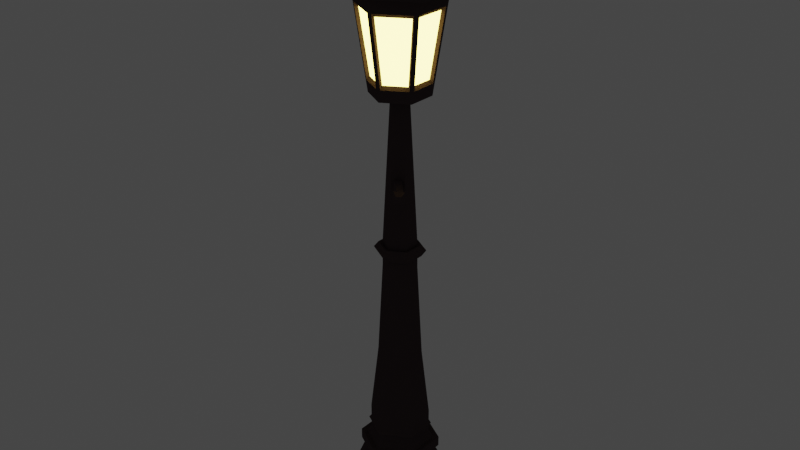 # Source: Lamppost.blend  (saved by Blender 2.90.8; exported with 4.5.12 LTS)
import bpy
from mathutils import Matrix  # noqa: F401  (used for matrix-valued properties, if any)

bpy.ops.wm.read_factory_settings(use_empty=True)
scene = bpy.context.scene
scene.name = 'Scene'

# ---- collections
col_collection = bpy.data.collections.new('Collection'); scene.collection.children.link(col_collection)

# ---- materials (node trees are filled in below, after node groups)
mat_metal = bpy.data.materials.new('Metal')
mat_metal.use_transparent_shadow = False
mat_lamp_light = bpy.data.materials.new('Lamp Light')
mat_lamp_light.use_transparent_shadow = False
mat_lamp_light.diffuse_color = (0.8, 0.7629, 0.7401, 1.0)

# ---- material node trees
mat_metal.use_nodes = True; mat_metal.node_tree.nodes.clear()
_N = mat_metal.node_tree.nodes; _L = mat_metal.node_tree.links
n0 = _N.new('ShaderNodeOutputMaterial'); n0.name = 'Material Output'; n0.location = (300, 300)
n1 = _N.new('ShaderNodeBsdfDiffuse'); n1.name = 'Diffuse BSDF'; n1.location = (10, 300)
n1.inputs[0].default_value = (0.06372, 0.04272, 0.04491, 1.0)
_L.new(n1.outputs[0], n0.inputs[0])
n0.is_active_output = True
mat_lamp_light.use_nodes = True; mat_lamp_light.node_tree.nodes.clear()
_N = mat_lamp_light.node_tree.nodes; _L = mat_lamp_light.node_tree.links
n0 = _N.new('ShaderNodeOutputMaterial'); n0.name = 'Material Output'; n0.location = (300, 300)
n1 = _N.new('ShaderNodeEmission'); n1.name = 'Emission'; n1.location = (10, 300)
n1.inputs[0].default_value = (0.8, 0.6361, 0.1353, 1.0)
n1.inputs[1].default_value = 9.8
_L.new(n1.outputs[0], n0.inputs[0])
n0.is_active_output = True

# ---- world
world_world = bpy.data.worlds.new('World'); scene.world = world_world
world_world.use_nodes = True; world_world.node_tree.nodes.clear()
_N = world_world.node_tree.nodes; _L = world_world.node_tree.links
n0 = _N.new('ShaderNodeOutputWorld'); n0.name = 'World Output'; n0.location = (300, 300)
n1 = _N.new('ShaderNodeBackground'); n1.name = 'Background'; n1.location = (10, 300)
n1.inputs[0].default_value = (0.05088, 0.05088, 0.05088, 1.0)
_L.new(n1.outputs[0], n0.inputs[0])
n0.is_active_output = True
world_world.color = (0.05088, 0.05088, 0.05088)
world_world.use_sun_shadow = False
world_world.sun_shadow_jitter_overblur = 0.0

# ---- meshes
me_cylinder_001 = bpy.data.meshes.new('Cylinder.001')
me_cylinder_001.from_pydata([(0.004243, 0.6728, 0.04152), (0.004243, 0.6082, 0.2156), (0.5906, 0.3343, 0.04152), (0.5346, 0.302, 0.2156), (0.5906, -0.3427, 0.04152), (0.5346, -0.3104, 0.2156), (0.004243, -0.6813, 0.04152), (0.004243, -0.6167, 0.2156), (-0.5821, -0.3427, 0.04152), (-0.5262, -0.3104, 0.2156), (-0.5821, 0.3343, 0.04152), (-0.5262, 0.302, 0.2156), (0.5906, 0.3343, 0.2156), (0.004243, 0.6728, 0.2156), (0.5906, -0.3427, 0.2156), (0.004243, -0.6813, 0.2156), (-0.5821, -0.3427, 0.2156), (-0.5821, 0.3343, 0.2156), (0.4375, 0.2459, 0.4577), (0.004243, 0.4961, 0.4577), (0.4375, -0.2544, 0.4577), (0.004243, -0.5046, 0.4577), (-0.4291, -0.2544, 0.4577), (-0.4291, 0.2459, 0.4577), (0.3461, 0.1931, 0.7128), (0.004243, 0.3905, 0.7128), (0.3461, -0.2016, 0.7128), (0.004243, -0.3989, 0.7128), (-0.3376, -0.2016, 0.7128), (-0.3376, 0.1931, 0.7128), (0.3461, 0.1931, 0.8166), (0.004243, 0.3905, 0.8166), (0.3461, -0.2016, 0.8166), (0.004243, -0.3989, 0.8166), (-0.3376, -0.2016, 0.8166), (-0.3376, 0.1931, 0.8166), (0.3999, 0.2242, 0.7046), (0.004243, 0.4527, 0.7046), (0.3999, -0.2327, 0.7046), (0.004243, -0.4611, 0.7046), (-0.3914, -0.2327, 0.7046), (-0.3914, 0.2242, 0.7046), (0.3999, 0.2242, 0.8248), (0.004243, 0.4527, 0.8248), (0.3999, -0.2327, 0.8248), (0.004243, -0.4611, 0.8248), (-0.3914, -0.2327, 0.8248), (-0.3914, 0.2242, 0.8248), (0.2963, 0.1644, 0.9056), (0.004243, 0.333, 0.9056), (0.2963, -0.1728, 0.9056), (0.004243, -0.3414, 0.9056), (-0.2878, -0.1728, 0.9056), (-0.2878, 0.1644, 0.9056), (0.2963, 0.1644, 1.19), (0.004243, 0.333, 1.19), (0.2963, -0.1728, 1.19), (0.004243, -0.3414, 1.19), (-0.2878, -0.1728, 1.19), (-0.2878, 0.1644, 1.19), (-0.2878, 0.1644, 0.9811), (0.004243, 0.333, 0.9811), (0.004243, -0.3414, 0.9811), (-0.2878, -0.1728, 0.9811), (0.2963, 0.1644, 0.9811), (0.2963, -0.1728, 0.9811), (-0.2878, 0.1644, 1.046), (0.004243, -0.3414, 1.046), (0.2963, 0.1644, 1.046), (0.004243, 0.333, 1.046), (-0.2878, -0.1728, 1.046), (0.2963, -0.1728, 1.046), (0.004243, 0.3608, 1.014), (-0.3119, -0.1867, 1.014), (0.3203, -0.1867, 1.014), (-0.3119, 0.1783, 1.014), (0.004243, -0.3692, 1.014), (0.3203, 0.1783, 1.014), (-0.2878, -0.1728, 1.19), (-0.2878, 0.1644, 1.19), (0.2963, 0.1644, 1.19), (0.004243, 0.333, 1.19), (0.2963, -0.1728, 1.19), (0.004243, -0.3414, 1.19), (-0.2878, -0.1728, 1.19), (-0.2878, 0.1644, 1.19), (0.218, 0.1192, 1.992), (0.004243, 0.2426, 1.992), (0.218, -0.1276, 1.992), (0.004243, -0.251, 1.992), (-0.2095, -0.1276, 1.992), (-0.2095, 0.1192, 1.992), (0.1691, 0.09096, 3.074), (0.004243, 0.1861, 3.074), (0.1691, -0.0994, 3.074), (0.004243, -0.1946, 3.074), (-0.1606, -0.0994, 3.074), (-0.1606, 0.09096, 3.074), (0.1691, 0.09096, 3.223), (0.004243, 0.1861, 3.223), (0.1691, -0.0994, 3.223), (0.004243, -0.1946, 3.223), (-0.1606, -0.0994, 3.223), (-0.1606, 0.09096, 3.223), (0.1691, 0.09096, 3.335), (0.004243, 0.1861, 3.335), (0.1691, -0.0994, 3.335), (0.004243, -0.1946, 3.335), (-0.1606, -0.0994, 3.335), (-0.1606, 0.09096, 3.335), (0.09495, 0.04815, 4.962), (0.004243, 0.1005, 4.962), (0.09495, -0.05659, 4.962), (0.004242, -0.109, 4.962), (-0.08646, -0.05659, 4.962), (-0.08646, 0.04815, 4.962), (0.09495, 0.04815, 4.978), (0.004243, 0.1005, 4.978), (0.09495, -0.05659, 4.978), (0.004243, -0.109, 4.978), (-0.08646, -0.05659, 4.978), (-0.08646, 0.04815, 4.978), (0.289, 0.1602, 5.04), (0.004242, 0.3246, 5.04), (0.289, -0.1686, 5.04), (0.004242, -0.3331, 5.04), (-0.2805, -0.1686, 5.04), (-0.2805, 0.1602, 5.04), (0.289, 0.1602, 5.04), (0.004242, 0.3246, 5.04), (0.289, -0.1686, 5.04), (0.004242, -0.3331, 5.04), (-0.2805, -0.1686, 5.04), (-0.2805, 0.1602, 5.04), (0.4308, 0.2421, 6.139), (0.004242, 0.4883, 6.139), (0.4308, -0.2505, 6.139), (0.004242, -0.4968, 6.139), (-0.4223, -0.2505, 6.139), (-0.4223, 0.2421, 6.139), (0.5666, 0.3204, 6.139), (0.004242, 0.6451, 6.139), (0.5666, -0.3289, 6.139), (0.004242, -0.6535, 6.139), (-0.5581, -0.3289, 6.139), (-0.5581, 0.3204, 6.139), (0.4538, 0.2553, 6.282), (0.004242, 0.5148, 6.282), (0.4538, -0.2637, 6.282), (0.004242, -0.5233, 6.282), (-0.4453, -0.2637, 6.282), (-0.4453, 0.2553, 6.282), (0.3125, 0.1737, 6.282), (0.004242, 0.3517, 6.282), (0.3125, -0.1822, 6.282), (0.004242, -0.3601, 6.282), (-0.304, -0.1822, 6.282), (-0.304, 0.1737, 6.282), (0.1865, 0.101, 6.559), (0.004242, 0.2062, 6.559), (0.1865, -0.1095, 6.559), (0.004242, -0.2147, 6.559), (-0.178, -0.1095, 6.559), (-0.178, 0.101, 6.559), (0.09793, 0.04987, 6.62), (0.004242, 0.104, 6.62), (0.09793, -0.05831, 6.62), (0.004242, -0.1124, 6.62), (-0.08944, -0.05831, 6.62), (-0.08944, 0.04987, 6.62), (0.04775, 0.0209, 6.62), (0.004242, 0.04602, 6.62), (0.04775, -0.02934, 6.62), (0.004242, -0.05446, 6.62), (-0.03926, -0.02934, 6.62), (-0.03926, 0.0209, 6.62), (0.1007, 0.05144, 6.819), (0.004241, 0.1071, 6.819), (0.1007, -0.05988, 6.819), (0.004241, -0.1155, 6.819), (-0.09217, -0.05988, 6.819), (-0.09217, 0.05144, 6.819), (0.0429, 0.0181, 6.953), (0.004241, 0.04041, 6.953), (0.0429, -0.02654, 6.953), (0.004241, -0.04885, 6.953), (-0.03441, -0.02654, 6.953), (-0.03441, 0.0181, 6.953), (0.01517, 0.00209, 7.084), (0.004241, 0.0084, 7.084), (0.01517, -0.01053, 7.084), (0.004241, -0.01684, 7.084), (-0.006688, -0.01053, 7.084), (-0.006688, 0.00209, 7.084), (0.3063, -0.1486, 5.174), (-0.02181, -0.338, 5.174), (0.03029, 0.3296, 5.174), (0.3063, 0.1401, 5.174), (-0.2718, 0.1852, 5.174), (-0.2979, -0.1486, 5.174), (0.4084, -0.2075, 5.965), (0.03029, 0.4475, 5.965), (-0.3739, 0.2442, 5.965), (-0.02181, -0.4559, 5.965), (0.4084, 0.1991, 5.965), (-0.4, -0.2075, 5.965), (0.3824, 0.2442, 5.965), (0.2803, 0.1852, 5.174), (0.2803, -0.1937, 5.174), (0.3824, -0.2526, 5.965), (0.4123, 0.2314, 5.995), (0.3025, 0.168, 5.145), (-0.02181, 0.3296, 5.174), (-0.02181, 0.4475, 5.965), (-0.2979, 0.1401, 5.174), (0.004242, 0.3402, 5.145), (0.004242, 0.4669, 5.995), (-0.4, 0.1991, 5.965), (-0.3739, -0.2526, 5.965), (-0.2718, -0.1937, 5.174), (-0.294, 0.168, 5.145), (-0.4038, 0.2314, 5.995), (0.03029, -0.4559, 5.965), (0.03029, -0.338, 5.174), (-0.4038, -0.2398, 5.995), (-0.294, -0.1764, 5.145), (0.004242, -0.4754, 5.995), (0.004242, -0.3486, 5.145), (0.3025, -0.1764, 5.145), (0.4123, -0.2398, 5.995), (0.3673, 0.1783, 5.925), (0.2756, 0.1254, 5.215), (0.2756, -0.1338, 5.215), (0.3673, -0.1868, 5.925), (0.3439, 0.2189, 5.925), (0.2522, 0.1659, 5.215), (0.02764, 0.2956, 5.215), (0.02764, 0.4014, 5.925), (-0.2437, 0.1659, 5.215), (-0.01915, 0.2956, 5.215), (-0.01916, 0.4014, 5.925), (-0.3354, 0.2189, 5.925), (-0.3588, -0.1868, 5.925), (-0.2671, -0.1338, 5.215), (-0.2671, 0.1254, 5.215), (-0.3588, 0.1783, 5.925), (-0.01916, -0.4099, 5.925), (-0.01915, -0.304, 5.215), (-0.3354, -0.2273, 5.925), (-0.2437, -0.1744, 5.215), (0.02764, -0.4099, 5.925), (0.02764, -0.304, 5.215), (0.2522, -0.1744, 5.215), (0.3439, -0.2273, 5.925), (0.2073, 0.113, 3.21), (0.004243, 0.2302, 3.21), (0.2073, -0.1214, 3.21), (0.004243, -0.2387, 3.21), (-0.1988, -0.1214, 3.21), (-0.1988, 0.113, 3.21), (0.2073, 0.113, 3.348), (0.004243, 0.2302, 3.348), (0.2073, -0.1214, 3.348), (0.004243, -0.2387, 3.348), (-0.1988, -0.1214, 3.348), (-0.1988, 0.113, 3.348), (-0.2432, 0.1387, 3.283), (0.004243, 0.2815, 3.283), (0.004243, -0.29, 3.283), (-0.2432, -0.1471, 3.283), (0.2517, 0.1387, 3.283), (0.2517, -0.1471, 3.283), (-0.1296, -0.08148, 4.016), (-0.1022, 0.08726, 4.046), (0.1107, -0.0957, 4.046), (0.03023, -0.1422, 4.046), (-0.02175, 0.1337, 4.046), (0.1381, 0.07304, 4.016), (-0.1223, -0.07725, 4.176), (0.1061, -0.09305, 4.146), (-0.02175, 0.1284, 4.146), (-0.09763, 0.08461, 4.146), (0.03023, -0.1369, 4.146), (0.1307, 0.06882, 4.176), (0.004243, -0.1503, 4.176), (0.004243, -0.1587, 4.016), (0.1381, -0.08148, 4.016), (0.1307, -0.07725, 4.176), (-0.1223, 0.06882, 4.176), (-0.1296, 0.07304, 4.016), (0.004243, 0.1503, 4.016), (0.004243, 0.1419, 4.176), (-0.2341, 0.3177, 4.142), (-0.2371, 0.3194, 4.078), (-0.1858, 0.349, 4.078), (-0.1858, 0.3457, 4.142), (-0.2778, 0.3432, 4.173), (-0.2834, 0.3464, 4.051), (-0.1859, 0.4026, 4.051), (-0.1859, 0.3962, 4.173), (-0.2842, 0.4045, 4.146), (-0.2871, 0.4062, 4.082), (-0.2358, 0.4358, 4.082), (-0.2358, 0.4324, 4.146), (0.03023, -0.1369, 4.146), (0.03023, -0.1422, 4.046), (0.1107, -0.0957, 4.046), (0.1061, -0.09305, 4.146), (0.2675, -0.3646, 4.151), (0.2675, -0.3682, 4.082), (0.3222, -0.3366, 4.082), (0.3191, -0.3348, 4.151), (0.2638, -0.4194, 4.188), (0.2638, -0.4267, 4.05), (0.3747, -0.3627, 4.05), (0.3684, -0.3591, 4.188), (0.3183, -0.4525, 4.155), (0.3183, -0.4561, 4.087), (0.3729, -0.4245, 4.087), (0.3698, -0.4227, 4.155)], [], [(0, 13, 12, 2), (2, 12, 14, 4), (4, 14, 15, 6), (6, 15, 16, 8), (7, 5, 20, 21), (8, 16, 17, 10), (10, 17, 13, 0), (0, 2, 4, 6, 8, 10), (1, 3, 12, 13), (3, 5, 14, 12), (5, 7, 15, 14), (7, 9, 16, 15), (9, 11, 17, 16), (11, 1, 13, 17), (20, 18, 24, 26), (3, 1, 19, 18), (1, 11, 23, 19), (9, 7, 21, 22), (5, 3, 18, 20), (11, 9, 22, 23), (24, 25, 37, 36), (23, 22, 28, 29), (21, 20, 26, 27), (18, 19, 25, 24), (19, 23, 29, 25), (22, 21, 27, 28), (35, 34, 52, 53), (35, 31, 43, 47), (28, 27, 39, 40), (30, 32, 44, 42), (34, 35, 47, 46), (27, 26, 38, 39), (36, 37, 43, 42), (37, 41, 47, 43), (40, 39, 45, 46), (38, 36, 42, 44), (41, 40, 46, 47), (39, 38, 44, 45), (32, 33, 45, 44), (29, 28, 40, 41), (26, 24, 36, 38), (33, 34, 46, 45), (25, 29, 41, 37), (31, 30, 42, 43), (69, 66, 59, 55), (33, 32, 50, 51), (30, 31, 49, 48), (31, 35, 53, 49), (34, 33, 51, 52), (32, 30, 48, 50), (59, 58, 84, 85), (70, 67, 57, 58), (71, 68, 54, 56), (66, 70, 58, 59), (67, 71, 56, 57), (68, 69, 55, 54), (48, 49, 61, 64), (51, 50, 65, 62), (53, 52, 63, 60), (50, 48, 64, 65), (52, 51, 62, 63), (49, 53, 60, 61), (77, 72, 69, 68), (76, 74, 71, 67), (75, 73, 70, 66), (74, 77, 68, 71), (73, 76, 67, 70), (72, 75, 66, 69), (61, 60, 75, 72), (63, 62, 76, 73), (65, 64, 77, 74), (60, 63, 73, 75), (62, 65, 74, 76), (64, 61, 72, 77), (59, 58, 78, 79), (85, 84, 90, 91), (57, 56, 82, 83), (54, 55, 81, 80), (55, 59, 85, 81), (58, 57, 83, 84), (56, 54, 80, 82), (87, 91, 97, 93), (83, 82, 88, 89), (80, 81, 87, 86), (81, 85, 91, 87), (84, 83, 89, 90), (82, 80, 86, 88), (97, 96, 102, 103), (90, 89, 95, 96), (88, 86, 92, 94), (91, 90, 96, 97), (89, 88, 94, 95), (86, 87, 93, 92), (104, 106, 262, 260), (95, 94, 100, 101), (92, 93, 99, 98), (93, 97, 103, 99), (96, 95, 101, 102), (94, 92, 98, 100), (288, 278, 114, 115), (108, 109, 265, 264), (101, 100, 256, 257), (105, 104, 260, 261), (99, 103, 259, 255), (107, 108, 264, 263), (111, 115, 121, 117), (284, 287, 112, 113), (283, 291, 111, 110), (291, 288, 115, 111), (278, 284, 113, 114), (287, 283, 110, 112), (121, 120, 126, 127), (114, 113, 119, 120), (112, 110, 116, 118), (115, 114, 120, 121), (113, 112, 118, 119), (110, 111, 117, 116), (126, 125, 131, 132), (119, 118, 124, 125), (116, 117, 123, 122), (117, 121, 127, 123), (120, 119, 125, 126), (118, 116, 122, 124), (226, 229, 136, 137), (124, 122, 128, 130), (127, 126, 132, 133), (125, 124, 130, 131), (122, 123, 129, 128), (123, 127, 133, 129), (136, 134, 140, 142), (210, 216, 135, 134), (216, 221, 139, 135), (224, 226, 137, 138), (229, 210, 134, 136), (221, 224, 138, 139), (140, 141, 147, 146), (139, 138, 144, 145), (137, 136, 142, 143), (134, 135, 141, 140), (135, 139, 145, 141), (138, 137, 143, 144), (151, 150, 156, 157), (141, 145, 151, 147), (144, 143, 149, 150), (142, 140, 146, 148), (145, 144, 150, 151), (143, 142, 148, 149), (153, 157, 163, 159), (149, 148, 154, 155), (146, 147, 153, 152), (147, 151, 157, 153), (150, 149, 155, 156), (148, 146, 152, 154), (163, 162, 168, 169), (156, 155, 161, 162), (154, 152, 158, 160), (157, 156, 162, 163), (155, 154, 160, 161), (152, 153, 159, 158), (165, 169, 175, 171), (161, 160, 166, 167), (158, 159, 165, 164), (159, 163, 169, 165), (162, 161, 167, 168), (160, 158, 164, 166), (175, 174, 180, 181), (168, 167, 173, 174), (166, 164, 170, 172), (169, 168, 174, 175), (167, 166, 172, 173), (164, 165, 171, 170), (177, 181, 187, 183), (173, 172, 178, 179), (170, 171, 177, 176), (171, 175, 181, 177), (174, 173, 179, 180), (172, 170, 176, 178), (187, 186, 192, 193), (180, 179, 185, 186), (178, 176, 182, 184), (181, 180, 186, 187), (179, 178, 184, 185), (176, 177, 183, 182), (188, 189, 193, 192, 191, 190), (185, 184, 190, 191), (182, 183, 189, 188), (183, 187, 193, 189), (186, 185, 191, 192), (184, 182, 188, 190), (133, 132, 225, 220), (130, 128, 211, 228), (132, 131, 227, 225), (129, 133, 220, 215), (128, 129, 215, 211), (131, 130, 228, 227), (217, 214, 244, 245), (201, 206, 234, 237), (218, 219, 249, 248), (198, 202, 241, 238), (204, 200, 233, 230), (222, 223, 251, 250), (204, 197, 211, 210), (197, 194, 228, 211), (194, 200, 229, 228), (200, 204, 210, 229), (207, 206, 210, 211), (196, 207, 211, 215), (201, 196, 215, 216), (206, 201, 216, 210), (198, 212, 215, 220), (212, 213, 216, 215), (202, 198, 220, 221), (213, 202, 221, 216), (205, 199, 225, 224), (199, 214, 220, 225), (214, 217, 221, 220), (217, 205, 224, 221), (203, 195, 227, 226), (219, 218, 224, 225), (195, 219, 225, 227), (218, 203, 226, 224), (223, 222, 226, 227), (208, 223, 227, 228), (209, 208, 228, 229), (222, 209, 229, 226), (244, 243, 242, 245), (232, 231, 230, 233), (249, 247, 246, 248), (239, 238, 241, 240), (235, 236, 237, 234), (251, 252, 253, 250), (223, 208, 252, 251), (202, 213, 240, 241), (219, 195, 247, 249), (205, 217, 245, 242), (208, 209, 253, 252), (203, 218, 248, 246), (209, 222, 250, 253), (197, 204, 230, 231), (206, 207, 235, 234), (194, 197, 231, 232), (212, 198, 238, 239), (207, 196, 236, 235), (199, 205, 242, 243), (200, 194, 232, 233), (213, 212, 239, 240), (195, 203, 246, 247), (196, 201, 237, 236), (214, 199, 243, 244), (267, 266, 265, 261), (269, 268, 263, 264), (271, 270, 260, 262), (266, 269, 264, 265), (268, 271, 262, 263), (270, 267, 261, 260), (102, 101, 257, 258), (109, 105, 261, 265), (98, 99, 255, 254), (106, 107, 263, 262), (103, 102, 258, 259), (100, 98, 254, 256), (254, 255, 267, 270), (257, 256, 271, 268), (259, 258, 269, 266), (256, 254, 270, 271), (258, 257, 268, 269), (255, 259, 266, 267), (106, 104, 277, 286), (108, 107, 285, 272), (105, 109, 289, 290), (104, 105, 290, 277), (107, 106, 286, 285), (109, 108, 272, 289), (286, 277, 283, 287), (272, 285, 284, 278), (276, 273, 293, 294), (277, 290, 291, 283), (279, 282, 304, 307), (289, 272, 278, 288), (275, 282, 284, 285), (274, 275, 285, 286), (279, 274, 286, 287), (282, 279, 287, 284), (281, 273, 289, 288), (273, 276, 290, 289), (276, 280, 291, 290), (280, 281, 288, 291), (295, 294, 298, 299), (280, 276, 294, 295), (273, 281, 292, 293), (281, 280, 295, 292), (296, 299, 303, 300), (293, 292, 296, 297), (292, 295, 299, 296), (294, 293, 297, 298), (302, 301, 300, 303), (298, 297, 301, 302), (299, 298, 302, 303), (297, 296, 300, 301), (306, 307, 311, 310), (275, 274, 306, 305), (274, 279, 307, 306), (282, 275, 305, 304), (311, 308, 312, 315), (304, 305, 309, 308), (307, 304, 308, 311), (305, 306, 310, 309), (314, 315, 319, 318), (309, 310, 314, 313), (310, 311, 315, 314), (308, 309, 313, 312), (317, 318, 319, 316), (312, 313, 317, 316), (315, 312, 316, 319), (313, 314, 318, 317)])
me_cylinder_001.polygons.foreach_set('material_index', [0, 0, 0, 0, 0, 0, 0, 0, 0, 0, 0, 0, 0, 0, 0, 0, 0, 0, 0, 0, 0, 0, 0, 0, 0, 0, 0, 0, 0, 0, 0, 0, 0, 0, 0, 0, 0, 0, 0, 0, 0, 0, 0, 0, 0, 0, 0, 0, 0, 0, 0, 0, 0, 0, 0, 0, 0, 0, 0, 0, 0, 0, 0, 0, 0, 0, 0, 0, 0, 0, 0, 0, 0, 0, 0, 0, 0, 0, 0, 0, 0, 0, 0, 0, 0, 0, 0, 0, 0, 0, 0, 0, 0, 0, 0, 0, 0, 0, 0, 0, 0, 0, 0, 0, 0, 0, 0, 0, 0, 0, 0, 0, 0, 0, 0, 0, 0, 0, 0, 0, 0, 0, 0, 0, 0, 0, 0, 0, 0, 0, 0, 0, 0, 0, 0, 0, 0, 0, 0, 0, 0, 0, 0, 0, 0, 0, 0, 0, 0, 0, 0, 0, 0, 0, 0, 0, 0, 0, 0, 0, 0, 0, 0, 0, 0, 0, 0, 0, 0, 0, 0, 0, 0, 0, 0, 0, 0, 0, 0, 0, 0, 0, 0, 0, 0, 0, 0, 0, 0, 0, 0, 0, 0, 0, 0, 0, 0, 0, 0, 0, 0, 0, 0, 0, 0, 0, 0, 0, 0, 0, 0, 0, 0, 0, 0, 0, 0, 0, 0, 0, 0, 0, 0, 0, 0, 1, 1, 1, 1, 1, 1, 0, 0, 0, 0, 0, 0, 0, 0, 0, 0, 0, 0, 0, 0, 0, 0, 0, 0, 0, 0, 0, 0, 0, 0, 0, 0, 0, 0, 0, 0, 0, 0, 0, 0, 0, 0, 0, 0, 0, 0, 0, 0, 0, 0, 0, 0, 0, 0, 0, 0, 0, 0, 0, 0, 0, 0, 0, 0, 0, 0, 0, 0, 0, 0, 0, 0, 0, 0, 0, 0, 0, 0, 0, 0, 0, 0, 0, 0, 0, 0, 0, 0, 0, 0])
_uv = me_cylinder_001.uv_layers.new(name='UVMap')
_uv.uv.foreach_set('vector', [1.0, 0.5, 1.0, 1.0, 0.8333, 1.0, 0.8333, 0.5, 0.8333, 0.5, 0.8333, 1.0, 0.6667, 1.0, 0.6667, 0.5, 0.6667, 0.5, 0.6667, 1.0, 0.5, 1.0, 0.5, 0.5, 0.5, 0.5, 0.5, 1.0, 0.3333, 1.0, 0.3333, 0.5, 0.25, 0.0329, 0.438, 0.1414, 0.438, 0.1414, 0.25, 0.0329, 0.3333, 0.5, 0.3333, 1.0, 0.1667, 1.0, 0.1667, 0.5, 0.1667, 0.5, 0.1667, 1.0, -8.941e-08, 1.0, -8.941e-08, 0.5, 0.75, 0.49, 0.9578, 0.37, 0.9578, 0.13, 0.75, 0.01, 0.5422, 0.13, 0.5422, 0.37, 0.25, 0.4671, 0.438, 0.3586, 0.4578, 0.37, 0.25, 0.49, 0.438, 0.3586, 0.438, 0.1414, 0.4578, 0.13, 0.4578, 0.37, 0.438, 0.1414, 0.25, 0.0329, 0.25, 0.01, 0.4578, 0.13, 0.25, 0.0329, 0.06198, 0.1414, 0.04215, 0.13, 0.25, 0.01, 0.06198, 0.1414, 0.06198, 0.3586, 0.04215, 0.37, 0.04215, 0.13, 0.06198, 0.3586, 0.25, 0.4671, 0.25, 0.49, 0.04215, 0.37, 0.438, 0.1414, 0.438, 0.3586, 0.438, 0.3586, 0.438, 0.1414, 0.438, 0.3586, 0.25, 0.4671, 0.25, 0.4671, 0.438, 0.3586, 0.25, 0.4671, 0.06198, 0.3586, 0.06198, 0.3586, 0.25, 0.4671, 0.06198, 0.1414, 0.25, 0.0329, 0.25, 0.0329, 0.06198, 0.1414, 0.438, 0.1414, 0.438, 0.3586, 0.438, 0.3586, 0.438, 0.1414, 0.06198, 0.3586, 0.06198, 0.1414, 0.06198, 0.1414, 0.06198, 0.3586, 0.438, 0.3586, 0.25, 0.4671, 0.25, 0.4671, 0.438, 0.3586, 0.06198, 0.3586, 0.06198, 0.1414, 0.06198, 0.1414, 0.06198, 0.3586, 0.25, 0.0329, 0.438, 0.1414, 0.438, 0.1414, 0.25, 0.0329, 0.438, 0.3586, 0.25, 0.4671, 0.25, 0.4671, 0.438, 0.3586, 0.25, 0.4671, 0.06198, 0.3586, 0.06198, 0.3586, 0.25, 0.4671, 0.06198, 0.1414, 0.25, 0.0329, 0.25, 0.0329, 0.06198, 0.1414, 0.06198, 0.3586, 0.06198, 0.1414, 0.06198, 0.1414, 0.06198, 0.3586, 0.06198, 0.3586, 0.25, 0.4671, 0.25, 0.4671, 0.06198, 0.3586, 0.06198, 0.1414, 0.25, 0.0329, 0.25, 0.0329, 0.06198, 0.1414, 0.438, 0.3586, 0.438, 0.1414, 0.438, 0.1414, 0.438, 0.3586, 0.06198, 0.1414, 0.06198, 0.3586, 0.06198, 0.3586, 0.06198, 0.1414, 0.25, 0.0329, 0.438, 0.1414, 0.438, 0.1414, 0.25, 0.0329, 0.438, 0.3586, 0.25, 0.4671, 0.25, 0.4671, 0.438, 0.3586, 0.25, 0.4671, 0.06198, 0.3586, 0.06198, 0.3586, 0.25, 0.4671, 0.06198, 0.1414, 0.25, 0.0329, 0.25, 0.0329, 0.06198, 0.1414, 0.438, 0.1414, 0.438, 0.3586, 0.438, 0.3586, 0.438, 0.1414, 0.06198, 0.3586, 0.06198, 0.1414, 0.06198, 0.1414, 0.06198, 0.3586, 0.25, 0.0329, 0.438, 0.1414, 0.438, 0.1414, 0.25, 0.0329, 0.438, 0.1414, 0.25, 0.0329, 0.25, 0.0329, 0.438, 0.1414, 0.06198, 0.3586, 0.06198, 0.1414, 0.06198, 0.1414, 0.06198, 0.3586, 0.438, 0.1414, 0.438, 0.3586, 0.438, 0.3586, 0.438, 0.1414, 0.25, 0.0329, 0.06198, 0.1414, 0.06198, 0.1414, 0.25, 0.0329, 0.25, 0.4671, 0.06198, 0.3586, 0.06198, 0.3586, 0.25, 0.4671, 0.25, 0.4671, 0.438, 0.3586, 0.438, 0.3586, 0.25, 0.4671, 0.25, 0.4671, 0.06198, 0.3586, 0.06198, 0.3586, 0.25, 0.4671, 0.25, 0.0329, 0.438, 0.1414, 0.438, 0.1414, 0.25, 0.0329, 0.438, 0.3586, 0.25, 0.4671, 0.25, 0.4671, 0.438, 0.3586, 0.25, 0.4671, 0.06198, 0.3586, 0.06198, 0.3586, 0.25, 0.4671, 0.06198, 0.1414, 0.25, 0.0329, 0.25, 0.0329, 0.06198, 0.1414, 0.438, 0.1414, 0.438, 0.3586, 0.438, 0.3586, 0.438, 0.1414, 0.06198, 0.3586, 0.06198, 0.1414, 0.06198, 0.1414, 0.06198, 0.3586, 0.06198, 0.1414, 0.25, 0.0329, 0.25, 0.0329, 0.06198, 0.1414, 0.438, 0.1414, 0.438, 0.3586, 0.438, 0.3586, 0.438, 0.1414, 0.06198, 0.3586, 0.06198, 0.1414, 0.06198, 0.1414, 0.06198, 0.3586, 0.25, 0.0329, 0.438, 0.1414, 0.438, 0.1414, 0.25, 0.0329, 0.438, 0.3586, 0.25, 0.4671, 0.25, 0.4671, 0.438, 0.3586, 0.438, 0.3586, 0.25, 0.4671, 0.25, 0.4671, 0.438, 0.3586, 0.25, 0.0329, 0.438, 0.1414, 0.438, 0.1414, 0.25, 0.0329, 0.06198, 0.3586, 0.06198, 0.1414, 0.06198, 0.1414, 0.06198, 0.3586, 0.438, 0.1414, 0.438, 0.3586, 0.438, 0.3586, 0.438, 0.1414, 0.06198, 0.1414, 0.25, 0.0329, 0.25, 0.0329, 0.06198, 0.1414, 0.25, 0.4671, 0.06198, 0.3586, 0.06198, 0.3586, 0.25, 0.4671, 0.438, 0.3586, 0.25, 0.4671, 0.25, 0.4671, 0.438, 0.3586, 0.25, 0.0329, 0.438, 0.1414, 0.438, 0.1414, 0.25, 0.0329, 0.06198, 0.3586, 0.06198, 0.1414, 0.06198, 0.1414, 0.06198, 0.3586, 0.438, 0.1414, 0.438, 0.3586, 0.438, 0.3586, 0.438, 0.1414, 0.06198, 0.1414, 0.25, 0.0329, 0.25, 0.0329, 0.06198, 0.1414, 0.25, 0.4671, 0.06198, 0.3586, 0.06198, 0.3586, 0.25, 0.4671, 0.25, 0.4671, 0.06198, 0.3586, 0.06198, 0.3586, 0.25, 0.4671, 0.06198, 0.1414, 0.25, 0.0329, 0.25, 0.0329, 0.06198, 0.1414, 0.438, 0.1414, 0.438, 0.3586, 0.438, 0.3586, 0.438, 0.1414, 0.06198, 0.3586, 0.06198, 0.1414, 0.06198, 0.1414, 0.06198, 0.3586, 0.25, 0.0329, 0.438, 0.1414, 0.438, 0.1414, 0.25, 0.0329, 0.438, 0.3586, 0.25, 0.4671, 0.25, 0.4671, 0.438, 0.3586, 0.06198, 0.3586, 0.06198, 0.1414, 0.06198, 0.1414, 0.06198, 0.3586, 0.06198, 0.3586, 0.06198, 0.1414, 0.06198, 0.1414, 0.06198, 0.3586, 0.25, 0.0329, 0.438, 0.1414, 0.438, 0.1414, 0.25, 0.0329, 0.438, 0.3586, 0.25, 0.4671, 0.25, 0.4671, 0.438, 0.3586, 0.25, 0.4671, 0.06198, 0.3586, 0.06198, 0.3586, 0.25, 0.4671, 0.06198, 0.1414, 0.25, 0.0329, 0.25, 0.0329, 0.06198, 0.1414, 0.438, 0.1414, 0.438, 0.3586, 0.438, 0.3586, 0.438, 0.1414, 0.25, 0.4671, 0.06198, 0.3586, 0.06198, 0.3586, 0.25, 0.4671, 0.25, 0.0329, 0.438, 0.1414, 0.438, 0.1414, 0.25, 0.0329, 0.438, 0.3586, 0.25, 0.4671, 0.25, 0.4671, 0.438, 0.3586, 0.25, 0.4671, 0.06198, 0.3586, 0.06198, 0.3586, 0.25, 0.4671, 0.06198, 0.1414, 0.25, 0.0329, 0.25, 0.0329, 0.06198, 0.1414, 0.438, 0.1414, 0.438, 0.3586, 0.438, 0.3586, 0.438, 0.1414, 0.06198, 0.3586, 0.06198, 0.1414, 0.06198, 0.1414, 0.06198, 0.3586, 0.06198, 0.1414, 0.25, 0.0329, 0.25, 0.0329, 0.06198, 0.1414, 0.438, 0.1414, 0.438, 0.3586, 0.438, 0.3586, 0.438, 0.1414, 0.06198, 0.3586, 0.06198, 0.1414, 0.06198, 0.1414, 0.06198, 0.3586, 0.25, 0.0329, 0.438, 0.1414, 0.438, 0.1414, 0.25, 0.0329, 0.438, 0.3586, 0.25, 0.4671, 0.25, 0.4671, 0.438, 0.3586, 0.438, 0.3586, 0.438, 0.1414, 0.438, 0.1414, 0.438, 0.3586, 0.25, 0.0329, 0.438, 0.1414, 0.438, 0.1414, 0.25, 0.0329, 0.438, 0.3586, 0.25, 0.4671, 0.25, 0.4671, 0.438, 0.3586, 0.25, 0.4671, 0.06198, 0.3586, 0.06198, 0.3586, 0.25, 0.4671, 0.06198, 0.1414, 0.25, 0.0329, 0.25, 0.0329, 0.06198, 0.1414, 0.438, 0.1414, 0.438, 0.3586, 0.438, 0.3586, 0.438, 0.1414, 0.06198, 0.3586, 0.06198, 0.1414, 0.06198, 0.1414, 0.06198, 0.3586, 0.06198, 0.1414, 0.06198, 0.3586, 0.06198, 0.3586, 0.06198, 0.1414, 0.25, 0.0329, 0.438, 0.1414, 0.438, 0.1414, 0.25, 0.0329, 0.25, 0.4671, 0.438, 0.3586, 0.438, 0.3586, 0.25, 0.4671, 0.25, 0.4671, 0.06198, 0.3586, 0.06198, 0.3586, 0.25, 0.4671, 0.25, 0.0329, 0.06198, 0.1414, 0.06198, 0.1414, 0.25, 0.0329, 0.25, 0.4671, 0.06198, 0.3586, 0.06198, 0.3586, 0.25, 0.4671, 0.25, 0.0329, 0.438, 0.1414, 0.438, 0.1414, 0.25, 0.0329, 0.438, 0.3586, 0.25, 0.4671, 0.25, 0.4671, 0.438, 0.3586, 0.25, 0.4671, 0.06198, 0.3586, 0.06198, 0.3586, 0.25, 0.4671, 0.06198, 0.1414, 0.25, 0.0329, 0.25, 0.0329, 0.06198, 0.1414, 0.438, 0.1414, 0.438, 0.3586, 0.438, 0.3586, 0.438, 0.1414, 0.06198, 0.3586, 0.06198, 0.1414, 0.06198, 0.1414, 0.06198, 0.3586, 0.06198, 0.1414, 0.25, 0.0329, 0.25, 0.0329, 0.06198, 0.1414, 0.438, 0.1414, 0.438, 0.3586, 0.438, 0.3586, 0.438, 0.1414, 0.06198, 0.3586, 0.06198, 0.1414, 0.06198, 0.1414, 0.06198, 0.3586, 0.25, 0.0329, 0.438, 0.1414, 0.438, 0.1414, 0.25, 0.0329, 0.438, 0.3586, 0.25, 0.4671, 0.25, 0.4671, 0.438, 0.3586, 0.06198, 0.1414, 0.25, 0.0329, 0.25, 0.0329, 0.06198, 0.1414, 0.25, 0.0329, 0.438, 0.1414, 0.438, 0.1414, 0.25, 0.0329, 0.438, 0.3586, 0.25, 0.4671, 0.25, 0.4671, 0.438, 0.3586, 0.25, 0.4671, 0.06198, 0.3586, 0.06198, 0.3586, 0.25, 0.4671, 0.06198, 0.1414, 0.25, 0.0329, 0.25, 0.0329, 0.06198, 0.1414, 0.438, 0.1414, 0.438, 0.3586, 0.438, 0.3586, 0.438, 0.1414, 0.25, 0.0329, 0.438, 0.1414, 0.438, 0.1414, 0.25, 0.0329, 0.438, 0.1414, 0.438, 0.3586, 0.438, 0.3586, 0.438, 0.1414, 0.06198, 0.3586, 0.06198, 0.1414, 0.06198, 0.1414, 0.06198, 0.3586, 0.25, 0.0329, 0.438, 0.1414, 0.438, 0.1414, 0.25, 0.0329, 0.438, 0.3586, 0.25, 0.4671, 0.25, 0.4671, 0.438, 0.3586, 0.25, 0.4671, 0.06198, 0.3586, 0.06198, 0.3586, 0.25, 0.4671, 0.438, 0.1414, 0.438, 0.3586, 0.438, 0.3586, 0.438, 0.1414, 0.438, 0.3586, 0.25, 0.4671, 0.25, 0.4671, 0.438, 0.3586, 0.25, 0.4671, 0.06198, 0.3586, 0.06198, 0.3586, 0.25, 0.4671, 0.06198, 0.1414, 0.25, 0.0329, 0.25, 0.0329, 0.06198, 0.1414, 0.438, 0.1414, 0.438, 0.3586, 0.438, 0.3586, 0.438, 0.1414, 0.06198, 0.3586, 0.06198, 0.1414, 0.06198, 0.1414, 0.06198, 0.3586, 0.438, 0.3586, 0.25, 0.4671, 0.25, 0.4671, 0.438, 0.3586, 0.06198, 0.3586, 0.06198, 0.1414, 0.06198, 0.1414, 0.06198, 0.3586, 0.25, 0.0329, 0.438, 0.1414, 0.438, 0.1414, 0.25, 0.0329, 0.438, 0.3586, 0.25, 0.4671, 0.25, 0.4671, 0.438, 0.3586, 0.25, 0.4671, 0.06198, 0.3586, 0.06198, 0.3586, 0.25, 0.4671, 0.06198, 0.1414, 0.25, 0.0329, 0.25, 0.0329, 0.06198, 0.1414, 0.06198, 0.3586, 0.06198, 0.1414, 0.06198, 0.1414, 0.06198, 0.3586, 0.25, 0.4671, 0.06198, 0.3586, 0.06198, 0.3586, 0.25, 0.4671, 0.06198, 0.1414, 0.25, 0.0329, 0.25, 0.0329, 0.06198, 0.1414, 0.438, 0.1414, 0.438, 0.3586, 0.438, 0.3586, 0.438, 0.1414, 0.06198, 0.3586, 0.06198, 0.1414, 0.06198, 0.1414, 0.06198, 0.3586, 0.25, 0.0329, 0.438, 0.1414, 0.438, 0.1414, 0.25, 0.0329, 0.25, 0.4671, 0.06198, 0.3586, 0.06198, 0.3586, 0.25, 0.4671, 0.25, 0.0329, 0.438, 0.1414, 0.438, 0.1414, 0.25, 0.0329, 0.438, 0.3586, 0.25, 0.4671, 0.25, 0.4671, 0.438, 0.3586, 0.25, 0.4671, 0.06198, 0.3586, 0.06198, 0.3586, 0.25, 0.4671, 0.06198, 0.1414, 0.25, 0.0329, 0.25, 0.0329, 0.06198, 0.1414, 0.438, 0.1414, 0.438, 0.3586, 0.438, 0.3586, 0.438, 0.1414, 0.06198, 0.3586, 0.06198, 0.1414, 0.06198, 0.1414, 0.06198, 0.3586, 0.06198, 0.1414, 0.25, 0.0329, 0.25, 0.0329, 0.06198, 0.1414, 0.438, 0.1414, 0.438, 0.3586, 0.438, 0.3586, 0.438, 0.1414, 0.06198, 0.3586, 0.06198, 0.1414, 0.06198, 0.1414, 0.06198, 0.3586, 0.25, 0.0329, 0.438, 0.1414, 0.438, 0.1414, 0.25, 0.0329, 0.438, 0.3586, 0.25, 0.4671, 0.25, 0.4671, 0.438, 0.3586, 0.25, 0.4671, 0.06198, 0.3586, 0.06198, 0.3586, 0.25, 0.4671, 0.25, 0.0329, 0.438, 0.1414, 0.438, 0.1414, 0.25, 0.0329, 0.438, 0.3586, 0.25, 0.4671, 0.25, 0.4671, 0.438, 0.3586, 0.25, 0.4671, 0.06198, 0.3586, 0.06198, 0.3586, 0.25, 0.4671, 0.06198, 0.1414, 0.25, 0.0329, 0.25, 0.0329, 0.06198, 0.1414, 0.438, 0.1414, 0.438, 0.3586, 0.438, 0.3586, 0.438, 0.1414, 0.06198, 0.3586, 0.06198, 0.1414, 0.06198, 0.1414, 0.06198, 0.3586, 0.06198, 0.1414, 0.25, 0.0329, 0.25, 0.0329, 0.06198, 0.1414, 0.438, 0.1414, 0.438, 0.3586, 0.438, 0.3586, 0.438, 0.1414, 0.06198, 0.3586, 0.06198, 0.1414, 0.06198, 0.1414, 0.06198, 0.3586, 0.25, 0.0329, 0.438, 0.1414, 0.438, 0.1414, 0.25, 0.0329, 0.438, 0.3586, 0.25, 0.4671, 0.25, 0.4671, 0.438, 0.3586, 0.25, 0.4671, 0.06198, 0.3586, 0.06198, 0.3586, 0.25, 0.4671, 0.25, 0.0329, 0.438, 0.1414, 0.438, 0.1414, 0.25, 0.0329, 0.438, 0.3586, 0.25, 0.4671, 0.25, 0.4671, 0.438, 0.3586, 0.25, 0.4671, 0.06198, 0.3586, 0.06198, 0.3586, 0.25, 0.4671, 0.06198, 0.1414, 0.25, 0.0329, 0.25, 0.0329, 0.06198, 0.1414, 0.438, 0.1414, 0.438, 0.3586, 0.438, 0.3586, 0.438, 0.1414, 0.06198, 0.3586, 0.06198, 0.1414, 0.06198, 0.1414, 0.06198, 0.3586, 0.06198, 0.1414, 0.25, 0.0329, 0.25, 0.0329, 0.06198, 0.1414, 0.438, 0.1414, 0.438, 0.3586, 0.438, 0.3586, 0.438, 0.1414, 0.06198, 0.3586, 0.06198, 0.1414, 0.06198, 0.1414, 0.06198, 0.3586, 0.25, 0.0329, 0.438, 0.1414, 0.438, 0.1414, 0.25, 0.0329, 0.438, 0.3586, 0.25, 0.4671, 0.25, 0.4671, 0.438, 0.3586, 0.438, 0.3586, 0.25, 0.4671, 0.06198, 0.3586, 0.06198, 0.1414, 0.25, 0.0329, 0.438, 0.1414, 0.25, 0.0329, 0.438, 0.1414, 0.438, 0.1414, 0.25, 0.0329, 0.438, 0.3586, 0.25, 0.4671, 0.25, 0.4671, 0.438, 0.3586, 0.25, 0.4671, 0.06198, 0.3586, 0.06198, 0.3586, 0.25, 0.4671, 0.06198, 0.1414, 0.25, 0.0329, 0.25, 0.0329, 0.06198, 0.1414, 0.438, 0.1414, 0.438, 0.3586, 0.438, 0.3586, 0.438, 0.1414, 0.06198, 0.3586, 0.06198, 0.1414, 0.06198, 0.1414, 0.06198, 0.3586, 0.438, 0.1414, 0.438, 0.3586, 0.438, 0.3586, 0.438, 0.1414, 0.06198, 0.1414, 0.25, 0.0329, 0.25, 0.0329, 0.06198, 0.1414, 0.25, 0.4671, 0.06198, 0.3586, 0.06198, 0.3586, 0.25, 0.4671, 0.438, 0.3586, 0.25, 0.4671, 0.25, 0.4671, 0.438, 0.3586, 0.25, 0.0329, 0.438, 0.1414, 0.438, 0.1414, 0.25, 0.0329, 0.06198, 0.3442, 0.06198, 0.3403, 0.06198, 0.3403, 0.06198, 0.3442, 0.2624, 0.4599, 0.4256, 0.3657, 0.4256, 0.3657, 0.2624, 0.4599, 0.07441, 0.1343, 0.07776, 0.1323, 0.07776, 0.1323, 0.07441, 0.1343, 0.07776, 0.3677, 0.07441, 0.3657, 0.07441, 0.3657, 0.07776, 0.3677, 0.438, 0.3442, 0.438, 0.1558, 0.438, 0.1558, 0.438, 0.3442, 0.2624, 0.04007, 0.2658, 0.042, 0.2658, 0.042, 0.2624, 0.04007, 0.438, 0.3442, 0.438, 0.3403, 0.438, 0.3586, 0.438, 0.3586, 0.438, 0.3403, 0.438, 0.1597, 0.438, 0.1414, 0.438, 0.3586, 0.438, 0.1597, 0.438, 0.1558, 0.438, 0.1414, 0.438, 0.1414, 0.438, 0.1558, 0.438, 0.3442, 0.438, 0.3586, 0.438, 0.1414, 0.4222, 0.3677, 0.4256, 0.3657, 0.438, 0.3586, 0.438, 0.3586, 0.2658, 0.458, 0.4222, 0.3677, 0.438, 0.3586, 0.25, 0.4671, 0.2624, 0.4599, 0.2658, 0.458, 0.25, 0.4671, 0.25, 0.4671, 0.4256, 0.3657, 0.2624, 0.4599, 0.25, 0.4671, 0.438, 0.3586, 0.07776, 0.3677, 0.2342, 0.458, 0.25, 0.4671, 0.06198, 0.3586, 0.2342, 0.458, 0.2376, 0.4599, 0.25, 0.4671, 0.25, 0.4671, 0.07441, 0.3657, 0.07776, 0.3677, 0.06198, 0.3586, 0.06198, 0.3586, 0.2376, 0.4599, 0.07441, 0.3657, 0.06198, 0.3586, 0.25, 0.4671, 0.06198, 0.1558, 0.06198, 0.1597, 0.06198, 0.1414, 0.06198, 0.1414, 0.06198, 0.1597, 0.06198, 0.3403, 0.06198, 0.3586, 0.06198, 0.1414, 0.06198, 0.3403, 0.06198, 0.3442, 0.06198, 0.3586, 0.06198, 0.3586, 0.06198, 0.3442, 0.06198, 0.1558, 0.06198, 0.1414, 0.06198, 0.3586, 0.2376, 0.04007, 0.2342, 0.042, 0.25, 0.0329, 0.25, 0.0329, 0.07776, 0.1323, 0.07441, 0.1343, 0.06198, 0.1414, 0.06198, 0.1414, 0.2342, 0.042, 0.07776, 0.1323, 0.06198, 0.1414, 0.25, 0.0329, 0.07441, 0.1343, 0.2376, 0.04007, 0.25, 0.0329, 0.06198, 0.1414, 0.2658, 0.042, 0.2624, 0.04007, 0.25, 0.0329, 0.25, 0.0329, 0.4222, 0.1323, 0.2658, 0.042, 0.25, 0.0329, 0.438, 0.1414, 0.4256, 0.1343, 0.4222, 0.1323, 0.438, 0.1414, 0.438, 0.1414, 0.2624, 0.04007, 0.4256, 0.1343, 0.438, 0.1414, 0.25, 0.0329, 0.06198, 0.3403, 0.06198, 0.1597, 0.06198, 0.1558, 0.06198, 0.3442, 0.438, 0.1597, 0.438, 0.3403, 0.438, 0.3442, 0.438, 0.1558, 0.07776, 0.1323, 0.2342, 0.042, 0.2376, 0.04007, 0.07441, 0.1343, 0.2342, 0.458, 0.07776, 0.3677, 0.07441, 0.3657, 0.2376, 0.4599, 0.4222, 0.3677, 0.2658, 0.458, 0.2624, 0.4599, 0.4256, 0.3657, 0.2658, 0.042, 0.4222, 0.1323, 0.4256, 0.1343, 0.2624, 0.04007, 0.2658, 0.042, 0.4222, 0.1323, 0.4222, 0.1323, 0.2658, 0.042, 0.07441, 0.3657, 0.2376, 0.4599, 0.2376, 0.4599, 0.07441, 0.3657, 0.07776, 0.1323, 0.2342, 0.042, 0.2342, 0.042, 0.07776, 0.1323, 0.06198, 0.1558, 0.06198, 0.3442, 0.06198, 0.3442, 0.06198, 0.1558, 0.4222, 0.1323, 0.4256, 0.1343, 0.4256, 0.1343, 0.4222, 0.1323, 0.2376, 0.04007, 0.07441, 0.1343, 0.07441, 0.1343, 0.2376, 0.04007, 0.4256, 0.1343, 0.2624, 0.04007, 0.2624, 0.04007, 0.4256, 0.1343, 0.438, 0.3403, 0.438, 0.3442, 0.438, 0.3442, 0.438, 0.3403, 0.4256, 0.3657, 0.4222, 0.3677, 0.4222, 0.3677, 0.4256, 0.3657, 0.438, 0.1597, 0.438, 0.3403, 0.438, 0.3403, 0.438, 0.1597, 0.2342, 0.458, 0.07776, 0.3677, 0.07776, 0.3677, 0.2342, 0.458, 0.4222, 0.3677, 0.2658, 0.458, 0.2658, 0.458, 0.4222, 0.3677, 0.06198, 0.1597, 0.06198, 0.1558, 0.06198, 0.1558, 0.06198, 0.1597, 0.438, 0.1558, 0.438, 0.1597, 0.438, 0.1597, 0.438, 0.1558, 0.2376, 0.4599, 0.2342, 0.458, 0.2342, 0.458, 0.2376, 0.4599, 0.2342, 0.042, 0.2376, 0.04007, 0.2376, 0.04007, 0.2342, 0.042, 0.2658, 0.458, 0.2624, 0.4599, 0.2624, 0.4599, 0.2658, 0.458, 0.06198, 0.3403, 0.06198, 0.1597, 0.06198, 0.1597, 0.06198, 0.3403, 0.25, 0.4671, 0.06198, 0.3586, 0.06198, 0.3586, 0.25, 0.4671, 0.06198, 0.1414, 0.25, 0.0329, 0.25, 0.0329, 0.06198, 0.1414, 0.438, 0.1414, 0.438, 0.3586, 0.438, 0.3586, 0.438, 0.1414, 0.06198, 0.3586, 0.06198, 0.1414, 0.06198, 0.1414, 0.06198, 0.3586, 0.25, 0.0329, 0.438, 0.1414, 0.438, 0.1414, 0.25, 0.0329, 0.438, 0.3586, 0.25, 0.4671, 0.25, 0.4671, 0.438, 0.3586, 0.06198, 0.1414, 0.25, 0.0329, 0.25, 0.0329, 0.06198, 0.1414, 0.06198, 0.3586, 0.25, 0.4671, 0.25, 0.4671, 0.06198, 0.3586, 0.438, 0.3586, 0.25, 0.4671, 0.25, 0.4671, 0.438, 0.3586, 0.438, 0.1414, 0.25, 0.0329, 0.25, 0.0329, 0.438, 0.1414, 0.06198, 0.3586, 0.06198, 0.1414, 0.06198, 0.1414, 0.06198, 0.3586, 0.438, 0.1414, 0.438, 0.3586, 0.438, 0.3586, 0.438, 0.1414, 0.438, 0.3586, 0.25, 0.4671, 0.25, 0.4671, 0.438, 0.3586, 0.25, 0.0329, 0.438, 0.1414, 0.438, 0.1414, 0.25, 0.0329, 0.06198, 0.3586, 0.06198, 0.1414, 0.06198, 0.1414, 0.06198, 0.3586, 0.438, 0.1414, 0.438, 0.3586, 0.438, 0.3586, 0.438, 0.1414, 0.06198, 0.1414, 0.25, 0.0329, 0.25, 0.0329, 0.06198, 0.1414, 0.25, 0.4671, 0.06198, 0.3586, 0.06198, 0.3586, 0.25, 0.4671, 0.438, 0.1414, 0.438, 0.3586, 0.438, 0.3586, 0.438, 0.1414, 0.06198, 0.1414, 0.25, 0.0329, 0.25, 0.0329, 0.06198, 0.1414, 0.25, 0.4671, 0.06198, 0.3586, 0.06198, 0.3586, 0.25, 0.4671, 0.438, 0.3586, 0.25, 0.4671, 0.25, 0.4671, 0.438, 0.3586, 0.25, 0.0329, 0.438, 0.1414, 0.438, 0.1414, 0.25, 0.0329, 0.06198, 0.3586, 0.06198, 0.1414, 0.06198, 0.1414, 0.06198, 0.3586, 0.438, 0.1414, 0.438, 0.3586, 0.438, 0.3586, 0.438, 0.1414, 0.06198, 0.1414, 0.25, 0.0329, 0.25, 0.0329, 0.06198, 0.1414, 0.213, 0.4457, 0.099, 0.3799, 0.099, 0.3799, 0.213, 0.4457, 0.438, 0.3586, 0.25, 0.4671, 0.25, 0.4671, 0.438, 0.3586, 0.3999, 0.1195, 0.2881, 0.05488, 0.2881, 0.05488, 0.3999, 0.1195, 0.06198, 0.3586, 0.06198, 0.1414, 0.06198, 0.1414, 0.06198, 0.3586, 0.287, 0.05427, 0.2881, 0.05488, 0.25, 0.0329, 0.25, 0.0329, 0.401, 0.1201, 0.287, 0.05427, 0.25, 0.0329, 0.438, 0.1414, 0.3999, 0.1195, 0.401, 0.1201, 0.438, 0.1414, 0.438, 0.1414, 0.2881, 0.05488, 0.3999, 0.1195, 0.438, 0.1414, 0.25, 0.0329, 0.1001, 0.3805, 0.099, 0.3799, 0.06198, 0.3586, 0.06198, 0.3586, 0.099, 0.3799, 0.213, 0.4457, 0.25, 0.4671, 0.06198, 0.3586, 0.213, 0.4457, 0.2119, 0.4451, 0.25, 0.4671, 0.25, 0.4671, 0.2119, 0.4451, 0.1001, 0.3805, 0.06198, 0.3586, 0.25, 0.4671, 0.2119, 0.4451, 0.213, 0.4457, 0.213, 0.4457, 0.2119, 0.4451, 0.2119, 0.4451, 0.213, 0.4457, 0.213, 0.4457, 0.2119, 0.4451, 0.099, 0.3799, 0.1001, 0.3805, 0.1001, 0.3805, 0.099, 0.3799, 0.1001, 0.3805, 0.2119, 0.4451, 0.2119, 0.4451, 0.1001, 0.3805, 0.1001, 0.3805, 0.2119, 0.4451, 0.2119, 0.4451, 0.1001, 0.3805, 0.099, 0.3799, 0.1001, 0.3805, 0.1001, 0.3805, 0.099, 0.3799, 0.1001, 0.3805, 0.2119, 0.4451, 0.2119, 0.4451, 0.1001, 0.3805, 0.213, 0.4457, 0.099, 0.3799, 0.099, 0.3799, 0.213, 0.4457, 0.213, 0.4457, 0.099, 0.3799, 0.1001, 0.3805, 0.2119, 0.4451, 0.213, 0.4457, 0.099, 0.3799, 0.099, 0.3799, 0.213, 0.4457, 0.2119, 0.4451, 0.213, 0.4457, 0.213, 0.4457, 0.2119, 0.4451, 0.099, 0.3799, 0.1001, 0.3805, 0.1001, 0.3805, 0.099, 0.3799, 0.401, 0.1201, 0.3999, 0.1195, 0.3999, 0.1195, 0.401, 0.1201, 0.287, 0.05427, 0.401, 0.1201, 0.401, 0.1201, 0.287, 0.05427, 0.401, 0.1201, 0.3999, 0.1195, 0.3999, 0.1195, 0.401, 0.1201, 0.2881, 0.05488, 0.287, 0.05427, 0.287, 0.05427, 0.2881, 0.05488, 0.3999, 0.1195, 0.2881, 0.05488, 0.2881, 0.05488, 0.3999, 0.1195, 0.2881, 0.05488, 0.287, 0.05427, 0.287, 0.05427, 0.2881, 0.05488, 0.3999, 0.1195, 0.2881, 0.05488, 0.2881, 0.05488, 0.3999, 0.1195, 0.287, 0.05427, 0.401, 0.1201, 0.401, 0.1201, 0.287, 0.05427, 0.401, 0.1201, 0.3999, 0.1195, 0.3999, 0.1195, 0.401, 0.1201, 0.287, 0.05427, 0.401, 0.1201, 0.401, 0.1201, 0.287, 0.05427, 0.401, 0.1201, 0.3999, 0.1195, 0.3999, 0.1195, 0.401, 0.1201, 0.2881, 0.05488, 0.287, 0.05427, 0.287, 0.05427, 0.2881, 0.05488, 0.287, 0.05427, 0.401, 0.1201, 0.3999, 0.1195, 0.2881, 0.05488, 0.2881, 0.05488, 0.287, 0.05427, 0.287, 0.05427, 0.2881, 0.05488, 0.3999, 0.1195, 0.2881, 0.05488, 0.2881, 0.05488, 0.3999, 0.1195, 0.287, 0.05427, 0.401, 0.1201, 0.401, 0.1201, 0.287, 0.05427])
me_cylinder_001.materials.append(mat_metal)
me_cylinder_001.materials.append(mat_lamp_light)
me_cylinder_001.materials.append(None)
me_cylinder_001.materials.append(None)
me_cylinder_001.use_remesh_fix_poles = True
me_cylinder_001.use_remesh_preserve_attributes = False
me_cylinder_001.use_mirror_vertex_groups = False
me_cylinder_001.update()

# ---- objects
ob_cylinder = bpy.data.objects.new('Cylinder', me_cylinder_001)

# ---- transforms, parenting, visibility, modifiers, constraints
ob_cylinder.location = (0.0, 0.0, 0.0)
ob_cylinder.lineart.crease_threshold = 0.0

# ---- collection membership
col_collection.objects.link(ob_cylinder)

# ---- scene / render settings (as saved in the file)
scene.frame_start = 1; scene.frame_end = 250; scene.frame_set(1)
scene.render.engine = 'BLENDER_EEVEE_NEXT'
scene.cycles.use_denoising = False
scene.cycles.samples = 128
scene.cycles.sampling_pattern = 'TABULATED_SOBOL'
scene.cycles.use_adaptive_sampling = False
scene.cycles.use_light_tree = False
scene.view_settings.view_transform = 'Filmic'
bpy.context.view_layer.update()

# ---- added for rendering (the .blend has no active camera): camera
cam_auto = bpy.data.cameras.new('AutoCamera')
cam_auto.lens = 50.0
cam_auto.sensor_width = 36.0
cam_auto.clip_end = 1000.0
ob_auto_camera = bpy.data.objects.new('AutoCamera', cam_auto)
scene.collection.objects.link(ob_auto_camera)
ob_auto_camera.location = (6.72738, -8.07198, 8.94114)
ob_auto_camera.rotation_euler = (1.09748, -7.21219e-08, 0.694738)
scene.camera = ob_auto_camera
bpy.context.view_layer.update()
